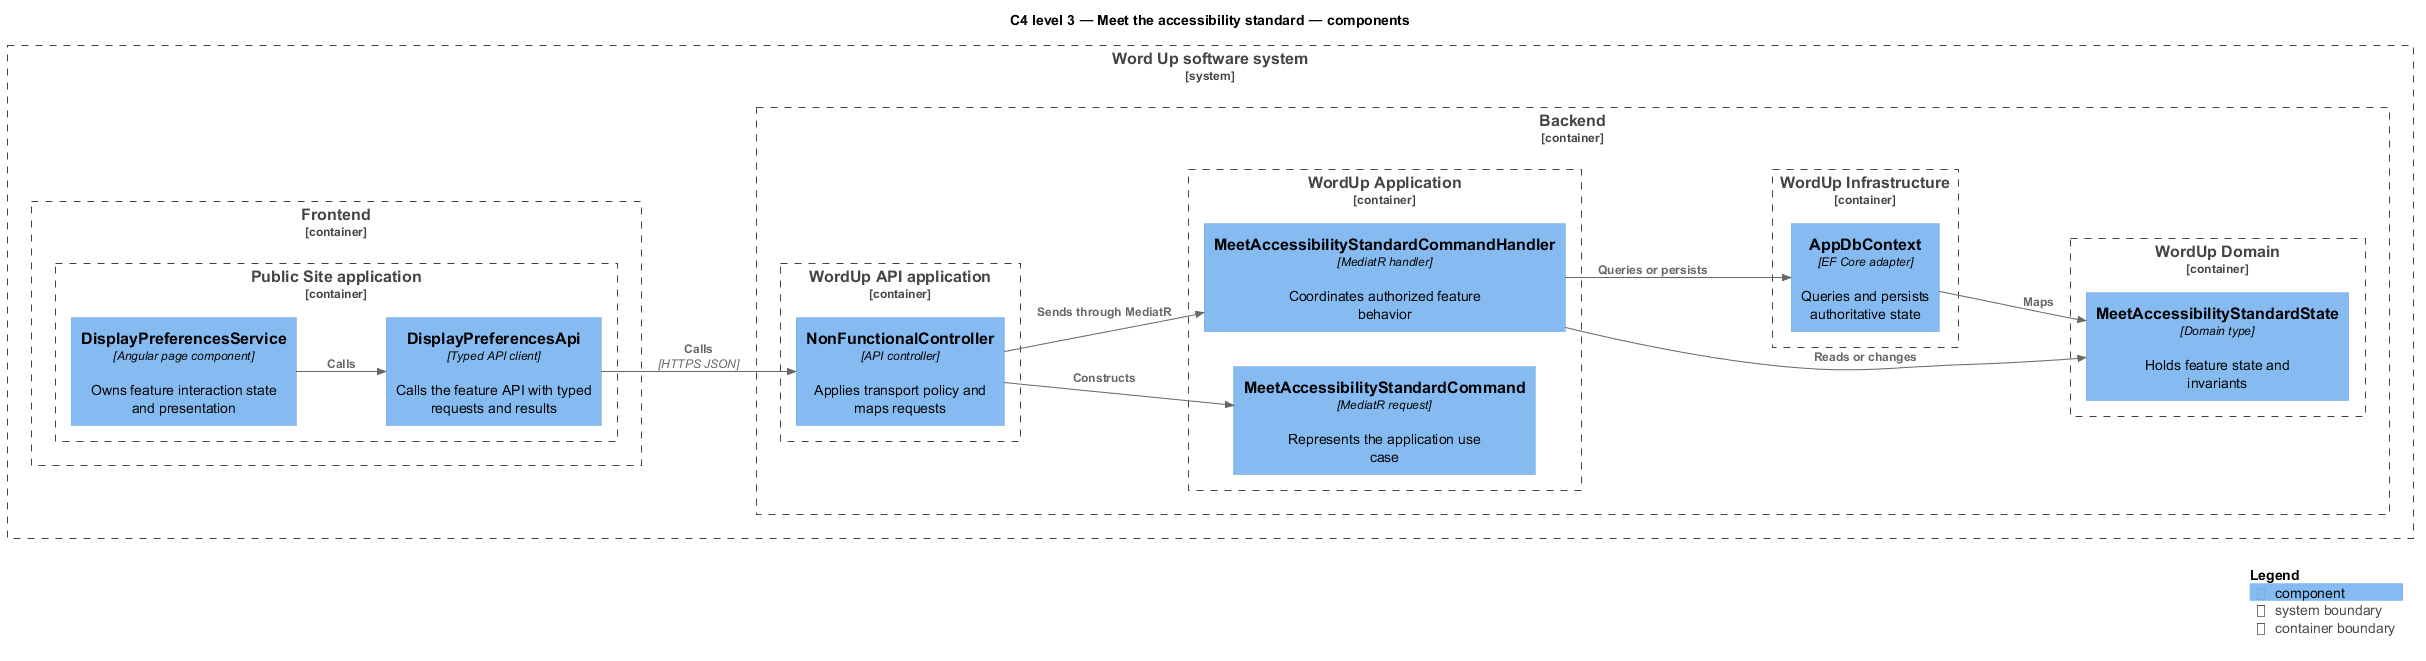

The diagram above was rendered by PlantUML. Its source (embedded in the PNG):
@startuml
!include <C4/C4_Component>
LAYOUT_LEFT_RIGHT()
title C4 level 3 — Meet the accessibility standard — components
System_Boundary(wordup, "Word Up software system") {
  Container_Boundary(frontend, "Frontend") {
    Container_Boundary(frontend_app, "Public Site application") {
      Component(page, "DisplayPreferencesService", "Angular page component", "Owns feature interaction state and presentation")
      Component(client, "DisplayPreferencesApi", "Typed API client", "Calls the feature API with typed requests and results")
    }
  }
  Container_Boundary(backend, "Backend") {
    Container_Boundary(api_app, "WordUp API application") {
      Component(controller, "NonFunctionalController", "API controller", "Applies transport policy and maps requests")
    }
    Container_Boundary(application, "WordUp Application") {
      Component(request, "MeetAccessibilityStandardCommand", "MediatR request", "Represents the application use case")
      Component(handler, "MeetAccessibilityStandardCommandHandler", "MediatR handler", "Coordinates authorized feature behavior")
    }
    Container_Boundary(domain, "WordUp Domain") {
      Component(entity, "MeetAccessibilityStandardState", "Domain type", "Holds feature state and invariants")
    }
    Container_Boundary(infrastructure, "WordUp Infrastructure") {
      Component(persistence, "AppDbContext", "EF Core adapter", "Queries and persists authoritative state")
    }
  }
}
Rel(page, client, "Calls")
Rel(client, controller, "Calls", "HTTPS JSON")
Rel(controller, request, "Constructs")
Rel(controller, handler, "Sends through MediatR")
Rel(handler, entity, "Reads or changes")
Rel(handler, persistence, "Queries or persists")
Rel(persistence, entity, "Maps")
SHOW_LEGEND()
@enduml